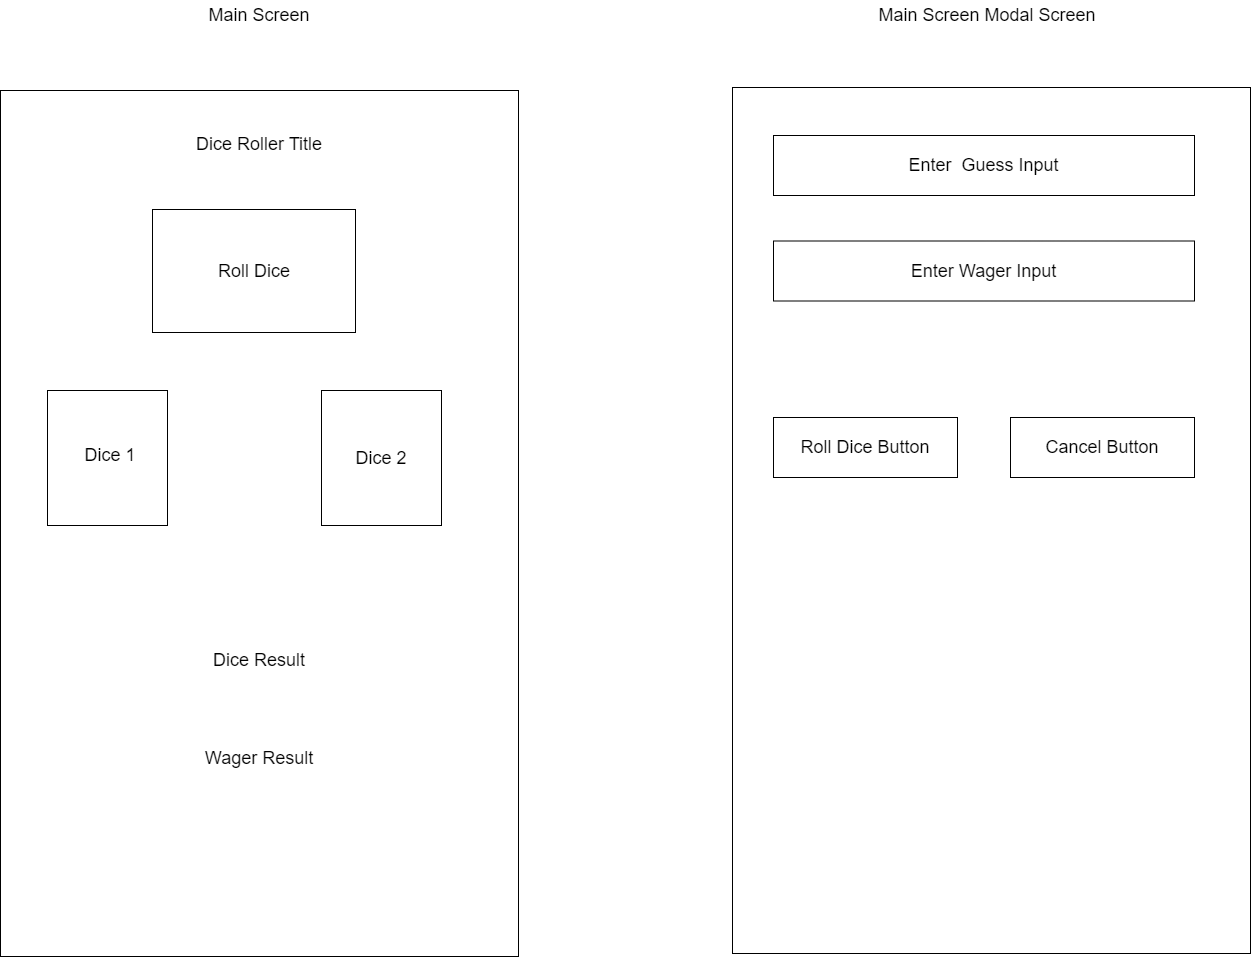

The diagram above was exported from draw.io. Its source (the exported page's mxGraphModel, read from the mxfile embedded in the PNG):
<mxGraphModel dx="2980" dy="1514" grid="0" gridSize="10" guides="1" tooltips="1" connect="1" arrows="1" fold="1" page="0" pageScale="1" pageWidth="850" pageHeight="1100" math="0" shadow="0">
  <root>
    <mxCell id="0" />
    <mxCell id="1" parent="0" />
    <mxCell id="CTeP-SVikBwgqshWT_fF-2" value="" style="rounded=0;whiteSpace=wrap;html=1;" parent="1" vertex="1">
      <mxGeometry x="-276" y="-100" width="518" height="866" as="geometry" />
    </mxCell>
    <mxCell id="CTeP-SVikBwgqshWT_fF-1" value="&lt;font style=&quot;font-size: 18px;&quot;&gt;Dice Roller Title&lt;/font&gt;" style="text;html=1;strokeColor=none;fillColor=none;align=center;verticalAlign=middle;whiteSpace=wrap;rounded=0;fontSize=16;" parent="1" vertex="1">
      <mxGeometry x="-106" y="-61" width="178" height="30" as="geometry" />
    </mxCell>
    <mxCell id="phbsuxOU18r8Ad2l_RSB-2" value="&lt;font style=&quot;font-size: 18px;&quot;&gt;Main Screen&lt;/font&gt;" style="text;html=1;strokeColor=none;fillColor=none;align=center;verticalAlign=middle;whiteSpace=wrap;rounded=0;fontSize=16;" parent="1" vertex="1">
      <mxGeometry x="-76" y="-190" width="118" height="30" as="geometry" />
    </mxCell>
    <mxCell id="phbsuxOU18r8Ad2l_RSB-5" value="" style="rounded=0;whiteSpace=wrap;html=1;" parent="1" vertex="1">
      <mxGeometry x="-229" y="200" width="120" height="135" as="geometry" />
    </mxCell>
    <mxCell id="phbsuxOU18r8Ad2l_RSB-3" value="&lt;font style=&quot;font-size: 18px;&quot;&gt;Dice 1&lt;/font&gt;" style="text;html=1;strokeColor=none;fillColor=none;align=center;verticalAlign=middle;whiteSpace=wrap;rounded=0;fontSize=16;" parent="1" vertex="1">
      <mxGeometry x="-255" y="250" width="178" height="30" as="geometry" />
    </mxCell>
    <mxCell id="phbsuxOU18r8Ad2l_RSB-4" value="&lt;font style=&quot;font-size: 18px;&quot;&gt;Wager Result&lt;/font&gt;" style="text;html=1;strokeColor=none;fillColor=none;align=center;verticalAlign=middle;whiteSpace=wrap;rounded=0;fontSize=16;" parent="1" vertex="1">
      <mxGeometry x="-106" y="553" width="178" height="30" as="geometry" />
    </mxCell>
    <mxCell id="phbsuxOU18r8Ad2l_RSB-6" value="" style="rounded=0;whiteSpace=wrap;html=1;" parent="1" vertex="1">
      <mxGeometry x="45" y="200" width="120" height="135" as="geometry" />
    </mxCell>
    <mxCell id="phbsuxOU18r8Ad2l_RSB-8" value="&lt;font style=&quot;font-size: 18px;&quot;&gt;Dice Result&lt;/font&gt;" style="text;html=1;strokeColor=none;fillColor=none;align=center;verticalAlign=middle;whiteSpace=wrap;rounded=0;fontSize=16;" parent="1" vertex="1">
      <mxGeometry x="-106" y="455" width="178" height="30" as="geometry" />
    </mxCell>
    <mxCell id="phbsuxOU18r8Ad2l_RSB-9" value="&lt;font style=&quot;font-size: 18px;&quot;&gt;Dice 2&lt;/font&gt;" style="text;html=1;strokeColor=none;fillColor=none;align=center;verticalAlign=middle;whiteSpace=wrap;rounded=0;fontSize=16;" parent="1" vertex="1">
      <mxGeometry x="16" y="252.5" width="178" height="30" as="geometry" />
    </mxCell>
    <mxCell id="phbsuxOU18r8Ad2l_RSB-10" value="" style="rounded=0;whiteSpace=wrap;html=1;" parent="1" vertex="1">
      <mxGeometry x="-124" y="19" width="203" height="123" as="geometry" />
    </mxCell>
    <mxCell id="phbsuxOU18r8Ad2l_RSB-11" value="&lt;font style=&quot;font-size: 18px;&quot;&gt;Roll Dice&lt;/font&gt;" style="text;html=1;strokeColor=none;fillColor=none;align=center;verticalAlign=middle;whiteSpace=wrap;rounded=0;fontSize=16;" parent="1" vertex="1">
      <mxGeometry x="-111.5" y="65.5" width="178" height="30" as="geometry" />
    </mxCell>
    <mxCell id="phbsuxOU18r8Ad2l_RSB-12" value="&lt;font style=&quot;font-size: 18px;&quot;&gt;Main Screen Modal Screen&lt;/font&gt;" style="text;html=1;strokeColor=none;fillColor=none;align=center;verticalAlign=middle;whiteSpace=wrap;rounded=0;fontSize=16;" parent="1" vertex="1">
      <mxGeometry x="568" y="-190" width="286" height="30" as="geometry" />
    </mxCell>
    <mxCell id="phbsuxOU18r8Ad2l_RSB-14" value="" style="rounded=0;whiteSpace=wrap;html=1;" parent="1" vertex="1">
      <mxGeometry x="456" y="-103" width="518" height="866" as="geometry" />
    </mxCell>
    <mxCell id="phbsuxOU18r8Ad2l_RSB-15" value="&lt;font style=&quot;font-size: 18px;&quot;&gt;Enter&amp;nbsp; Guess Input&lt;/font&gt;" style="rounded=0;whiteSpace=wrap;html=1;" parent="1" vertex="1">
      <mxGeometry x="497" y="-55" width="421" height="60" as="geometry" />
    </mxCell>
    <mxCell id="phbsuxOU18r8Ad2l_RSB-16" value="&lt;font style=&quot;font-size: 18px;&quot;&gt;Enter Wager Input&lt;/font&gt;" style="rounded=0;whiteSpace=wrap;html=1;" parent="1" vertex="1">
      <mxGeometry x="497" y="50.5" width="421" height="60" as="geometry" />
    </mxCell>
    <mxCell id="phbsuxOU18r8Ad2l_RSB-17" value="&lt;font style=&quot;font-size: 18px;&quot;&gt;Roll Dice Button&lt;/font&gt;" style="rounded=0;whiteSpace=wrap;html=1;" parent="1" vertex="1">
      <mxGeometry x="497" y="227" width="184" height="60" as="geometry" />
    </mxCell>
    <mxCell id="phbsuxOU18r8Ad2l_RSB-18" value="&lt;font style=&quot;font-size: 18px;&quot;&gt;Cancel Button&lt;/font&gt;" style="rounded=0;whiteSpace=wrap;html=1;" parent="1" vertex="1">
      <mxGeometry x="734" y="227" width="184" height="60" as="geometry" />
    </mxCell>
  </root>
</mxGraphModel>